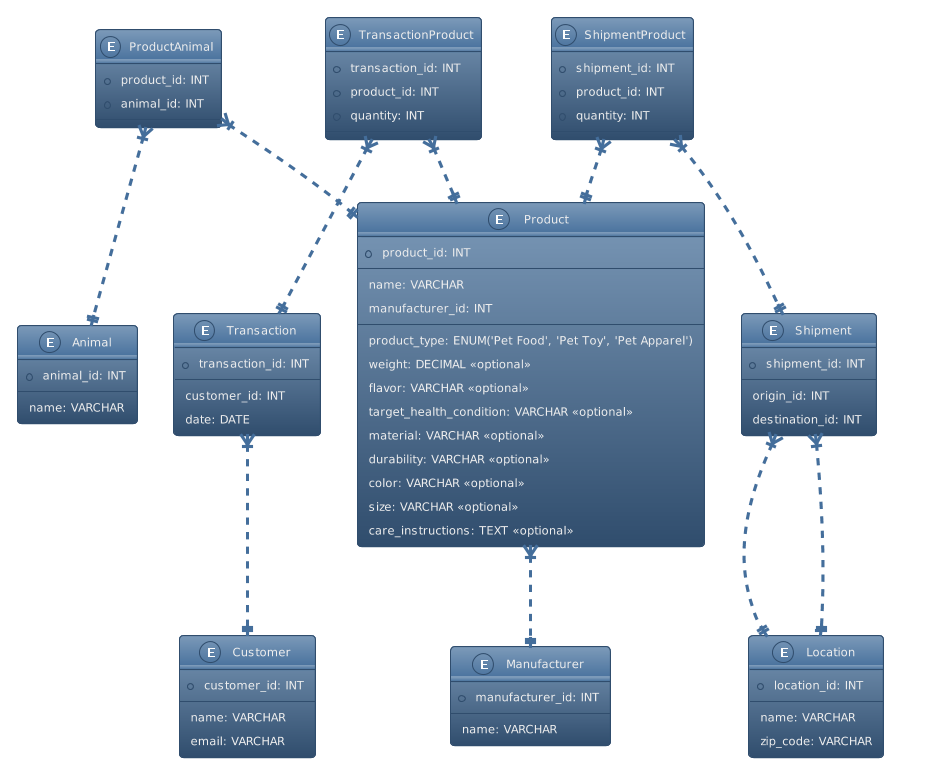

The diagram above was rendered by PlantUML. Its source (embedded in the PNG):
@startuml
!theme spacelab
entity Product {
    + product_id: INT
    ---
    name: VARCHAR
    manufacturer_id: INT
    ---
    product_type: ENUM('Pet Food', 'Pet Toy', 'Pet Apparel')
    weight: DECIMAL <<optional>>
    flavor: VARCHAR <<optional>>
    target_health_condition: VARCHAR <<optional>>
    material: VARCHAR <<optional>>
    durability: VARCHAR <<optional>>
    color: VARCHAR <<optional>>
    size: VARCHAR <<optional>>
    care_instructions: TEXT <<optional>>
}

entity Manufacturer {
    + manufacturer_id: INT
    ---
    name: VARCHAR
}

entity Animal {
    + animal_id: INT
    ---
    name: VARCHAR
}

entity ProductAnimal {
    + product_id: INT
    + animal_id: INT
}

entity Customer {
    + customer_id: INT
    ---
    name: VARCHAR
    email: VARCHAR
}

entity Transaction {
    + transaction_id: INT
    ---
    customer_id: INT
    date: DATE
}

entity TransactionProduct {
    + transaction_id: INT
    + product_id: INT
    + quantity: INT
}

entity Location {
    + location_id: INT
    ---
    name: VARCHAR
    zip_code: VARCHAR
}

entity Shipment {
    + shipment_id: INT
    ---
    origin_id: INT
    destination_id: INT
}

entity ShipmentProduct {
    + shipment_id: INT
    + product_id: INT
    + quantity: INT
}

Product }|..|| Manufacturer
ProductAnimal }|..|| Product
ProductAnimal }|..|| Animal
TransactionProduct }|..|| Transaction
TransactionProduct }|..|| Product
Transaction }|..|| Customer
ShipmentProduct }|..|| Shipment
ShipmentProduct }|..|| Product
Shipment }|..|| Location : origin_id
Shipment }|..|| Location : destination_id
@enduml